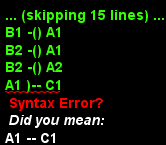

The diagram above was rendered by PlantUML. Its source (embedded in the PNG):
@startuml
interface A1
interface A2
class B1 extends P implements A1 {
}
class B2 extends P implements A1,A2 {
}
class C1 {
+test : void()
}
class C2 {
+test : void()
}
class P {
}
B1 -() A1
B2 -() A1
B2 -() A2
A1 )-- C1
A2 )-- A2
@enduml